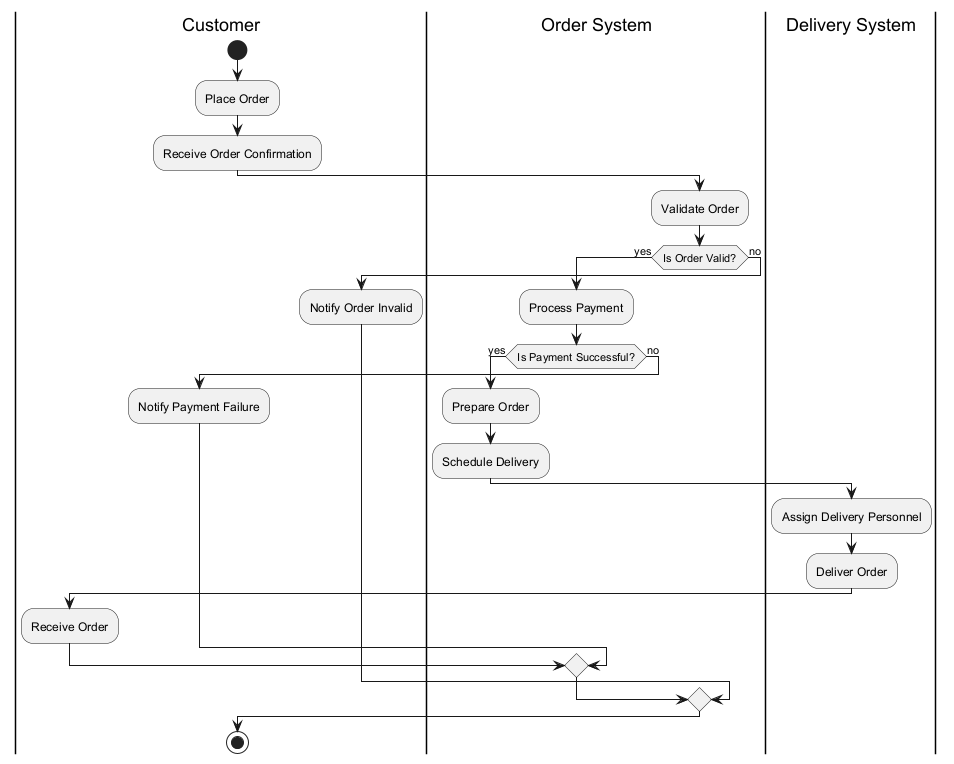

The diagram above was rendered by PlantUML. Its source (embedded in the PNG):
@startuml
|Customer|
start
:Place Order;
:Receive Order Confirmation;

|Order System|
:Validate Order;
if (Is Order Valid?) then (yes)
  :Process Payment;
  if (Is Payment Successful?) then (yes)
    :Prepare Order;
    :Schedule Delivery;
    |Delivery System|
    :Assign Delivery Personnel;
    :Deliver Order;
    |Customer|
    :Receive Order;
  else (no)
    :Notify Payment Failure;
  endif
else (no)
  :Notify Order Invalid;
endif
stop
@enduml